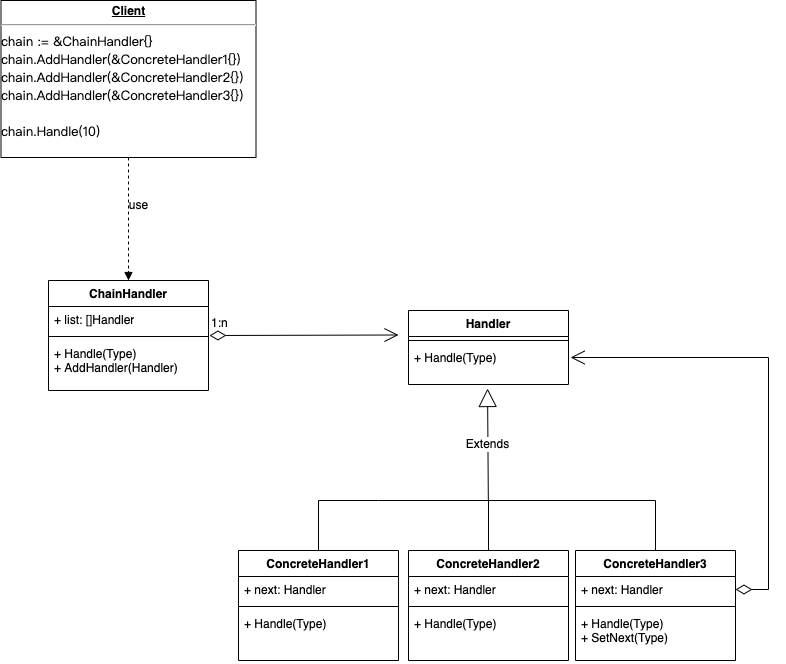

The diagram above was exported from draw.io. Its source (the exported page's mxGraphModel, read from the mxfile embedded in the PNG):
<mxGraphModel dx="1781" dy="648" grid="1" gridSize="10" guides="1" tooltips="1" connect="1" arrows="1" fold="1" page="1" pageScale="1" pageWidth="827" pageHeight="1169" math="0" shadow="0">
  <root>
    <mxCell id="0" />
    <mxCell id="1" parent="0" />
    <mxCell id="2QFOSAyozy8Ew-JGsYC9-34" value="Extends" style="endArrow=block;endSize=16;endFill=0;html=1;rounded=0;entryX=0.494;entryY=1.1;entryDx=0;entryDy=0;entryPerimeter=0;" parent="1" target="H55WA3F-5bUdqISt9TL6-10" edge="1">
      <mxGeometry width="160" relative="1" as="geometry">
        <mxPoint x="479.83" y="600" as="sourcePoint" />
        <mxPoint x="479.498" y="499.9962599999999" as="targetPoint" />
      </mxGeometry>
    </mxCell>
    <mxCell id="2QFOSAyozy8Ew-JGsYC9-36" value="" style="endArrow=none;html=1;rounded=0;exitX=0.5;exitY=0;exitDx=0;exitDy=0;" parent="1" source="H55WA3F-5bUdqISt9TL6-14" edge="1">
      <mxGeometry width="50" height="50" relative="1" as="geometry">
        <mxPoint x="240" y="650" as="sourcePoint" />
        <mxPoint x="480" y="650" as="targetPoint" />
        <Array as="points">
          <mxPoint x="310" y="600" />
          <mxPoint x="370" y="600" />
          <mxPoint x="480" y="600" />
        </Array>
      </mxGeometry>
    </mxCell>
    <mxCell id="H55WA3F-5bUdqISt9TL6-7" value="Handler" style="swimlane;fontStyle=1;align=center;verticalAlign=top;childLayout=stackLayout;horizontal=1;startSize=26;horizontalStack=0;resizeParent=1;resizeParentMax=0;resizeLast=0;collapsible=1;marginBottom=0;whiteSpace=wrap;html=1;" parent="1" vertex="1">
      <mxGeometry x="400" y="410" width="160" height="74" as="geometry" />
    </mxCell>
    <mxCell id="H55WA3F-5bUdqISt9TL6-9" value="" style="line;strokeWidth=1;fillColor=none;align=left;verticalAlign=middle;spacingTop=-1;spacingLeft=3;spacingRight=3;rotatable=0;labelPosition=right;points=[];portConstraint=eastwest;strokeColor=inherit;" parent="H55WA3F-5bUdqISt9TL6-7" vertex="1">
      <mxGeometry y="26" width="160" height="8" as="geometry" />
    </mxCell>
    <mxCell id="H55WA3F-5bUdqISt9TL6-10" value="+ Handle(Type)" style="text;strokeColor=none;fillColor=none;align=left;verticalAlign=top;spacingLeft=4;spacingRight=4;overflow=hidden;rotatable=0;points=[[0,0.5],[1,0.5]];portConstraint=eastwest;whiteSpace=wrap;html=1;" parent="H55WA3F-5bUdqISt9TL6-7" vertex="1">
      <mxGeometry y="34" width="160" height="40" as="geometry" />
    </mxCell>
    <mxCell id="H55WA3F-5bUdqISt9TL6-11" value="&lt;p style=&quot;margin:0px;margin-top:4px;text-align:center;text-decoration:underline;&quot;&gt;&lt;b&gt;Client&lt;/b&gt;&lt;/p&gt;&lt;hr&gt;&lt;p style=&quot;margin: 0px; font-variant-numeric: normal; font-variant-east-asian: normal; font-stretch: normal; font-size: 13px; line-height: normal; font-family: &amp;quot;PingFang SC&amp;quot;;&quot; class=&quot;p1&quot;&gt;chain := &amp;amp;ChainHandler{}&lt;/p&gt;&lt;p style=&quot;margin: 0px; font-variant-numeric: normal; font-variant-east-asian: normal; font-stretch: normal; font-size: 13px; line-height: normal; font-family: &amp;quot;PingFang SC&amp;quot;;&quot; class=&quot;p1&quot;&gt;chain.AddHandler(&amp;amp;ConcreteHandler1{})&lt;/p&gt;&lt;p style=&quot;margin: 0px; font-variant-numeric: normal; font-variant-east-asian: normal; font-stretch: normal; font-size: 13px; line-height: normal; font-family: &amp;quot;PingFang SC&amp;quot;;&quot; class=&quot;p1&quot;&gt;chain.AddHandler(&amp;amp;ConcreteHandler2{})&lt;/p&gt;&lt;p style=&quot;margin: 0px; font-variant-numeric: normal; font-variant-east-asian: normal; font-stretch: normal; font-size: 13px; line-height: normal; font-family: &amp;quot;PingFang SC&amp;quot;;&quot; class=&quot;p1&quot;&gt;chain.AddHandler(&amp;amp;ConcreteHandler3{})&lt;/p&gt;&lt;p style=&quot;margin: 0px; font-variant-numeric: normal; font-variant-east-asian: normal; font-stretch: normal; font-size: 13px; line-height: normal; font-family: &amp;quot;PingFang SC&amp;quot;; min-height: 18px;&quot; class=&quot;p2&quot;&gt;&lt;br&gt;&lt;/p&gt;&lt;p style=&quot;margin: 0px; font-variant-numeric: normal; font-variant-east-asian: normal; font-stretch: normal; font-size: 13px; line-height: normal; font-family: &amp;quot;PingFang SC&amp;quot;;&quot; class=&quot;p1&quot;&gt;chain.Handle(10)&lt;/p&gt;" style="verticalAlign=top;align=left;overflow=fill;fontSize=12;fontFamily=Helvetica;html=1;whiteSpace=wrap;" parent="1" vertex="1">
      <mxGeometry x="-7.5" y="100" width="255" height="157" as="geometry" />
    </mxCell>
    <mxCell id="H55WA3F-5bUdqISt9TL6-12" value="" style="endArrow=block;endFill=1;html=1;edgeStyle=orthogonalEdgeStyle;align=left;verticalAlign=top;rounded=0;dashed=1;exitX=0.5;exitY=1;exitDx=0;exitDy=0;entryX=0.5;entryY=0;entryDx=0;entryDy=0;" parent="1" edge="1" target="IKwH0U5klYgYxcr_-SKL-1" source="H55WA3F-5bUdqISt9TL6-11">
      <mxGeometry x="-1" relative="1" as="geometry">
        <mxPoint x="200" y="434" as="sourcePoint" />
        <mxPoint x="400" y="434" as="targetPoint" />
      </mxGeometry>
    </mxCell>
    <mxCell id="H55WA3F-5bUdqISt9TL6-14" value="ConcreteHandler1" style="swimlane;fontStyle=1;align=center;verticalAlign=top;childLayout=stackLayout;horizontal=1;startSize=26;horizontalStack=0;resizeParent=1;resizeParentMax=0;resizeLast=0;collapsible=1;marginBottom=0;whiteSpace=wrap;html=1;" parent="1" vertex="1">
      <mxGeometry x="230" y="650" width="160" height="110" as="geometry" />
    </mxCell>
    <mxCell id="H55WA3F-5bUdqISt9TL6-15" value="+ next: Handler" style="text;strokeColor=none;fillColor=none;align=left;verticalAlign=top;spacingLeft=4;spacingRight=4;overflow=hidden;rotatable=0;points=[[0,0.5],[1,0.5]];portConstraint=eastwest;whiteSpace=wrap;html=1;" parent="H55WA3F-5bUdqISt9TL6-14" vertex="1">
      <mxGeometry y="26" width="160" height="26" as="geometry" />
    </mxCell>
    <mxCell id="H55WA3F-5bUdqISt9TL6-16" value="" style="line;strokeWidth=1;fillColor=none;align=left;verticalAlign=middle;spacingTop=-1;spacingLeft=3;spacingRight=3;rotatable=0;labelPosition=right;points=[];portConstraint=eastwest;strokeColor=inherit;" parent="H55WA3F-5bUdqISt9TL6-14" vertex="1">
      <mxGeometry y="52" width="160" height="8" as="geometry" />
    </mxCell>
    <mxCell id="H55WA3F-5bUdqISt9TL6-17" value="+ Handle(Type)" style="text;strokeColor=none;fillColor=none;align=left;verticalAlign=top;spacingLeft=4;spacingRight=4;overflow=hidden;rotatable=0;points=[[0,0.5],[1,0.5]];portConstraint=eastwest;whiteSpace=wrap;html=1;" parent="H55WA3F-5bUdqISt9TL6-14" vertex="1">
      <mxGeometry y="60" width="160" height="50" as="geometry" />
    </mxCell>
    <mxCell id="H55WA3F-5bUdqISt9TL6-18" value="ConcreteHandler2" style="swimlane;fontStyle=1;align=center;verticalAlign=top;childLayout=stackLayout;horizontal=1;startSize=26;horizontalStack=0;resizeParent=1;resizeParentMax=0;resizeLast=0;collapsible=1;marginBottom=0;whiteSpace=wrap;html=1;" parent="1" vertex="1">
      <mxGeometry x="400" y="650" width="160" height="110" as="geometry" />
    </mxCell>
    <mxCell id="H55WA3F-5bUdqISt9TL6-19" value="+ next: Handler" style="text;strokeColor=none;fillColor=none;align=left;verticalAlign=top;spacingLeft=4;spacingRight=4;overflow=hidden;rotatable=0;points=[[0,0.5],[1,0.5]];portConstraint=eastwest;whiteSpace=wrap;html=1;" parent="H55WA3F-5bUdqISt9TL6-18" vertex="1">
      <mxGeometry y="26" width="160" height="26" as="geometry" />
    </mxCell>
    <mxCell id="H55WA3F-5bUdqISt9TL6-20" value="" style="line;strokeWidth=1;fillColor=none;align=left;verticalAlign=middle;spacingTop=-1;spacingLeft=3;spacingRight=3;rotatable=0;labelPosition=right;points=[];portConstraint=eastwest;strokeColor=inherit;" parent="H55WA3F-5bUdqISt9TL6-18" vertex="1">
      <mxGeometry y="52" width="160" height="8" as="geometry" />
    </mxCell>
    <mxCell id="H55WA3F-5bUdqISt9TL6-21" value="+ Handle(Type)" style="text;strokeColor=none;fillColor=none;align=left;verticalAlign=top;spacingLeft=4;spacingRight=4;overflow=hidden;rotatable=0;points=[[0,0.5],[1,0.5]];portConstraint=eastwest;whiteSpace=wrap;html=1;" parent="H55WA3F-5bUdqISt9TL6-18" vertex="1">
      <mxGeometry y="60" width="160" height="50" as="geometry" />
    </mxCell>
    <mxCell id="H55WA3F-5bUdqISt9TL6-22" value="" style="endArrow=none;html=1;rounded=0;exitX=0.5;exitY=0;exitDx=0;exitDy=0;" parent="1" source="H55WA3F-5bUdqISt9TL6-23" edge="1">
      <mxGeometry width="50" height="50" relative="1" as="geometry">
        <mxPoint x="660" y="650" as="sourcePoint" />
        <mxPoint x="480" y="600" as="targetPoint" />
        <Array as="points">
          <mxPoint x="647" y="600" />
        </Array>
      </mxGeometry>
    </mxCell>
    <mxCell id="H55WA3F-5bUdqISt9TL6-23" value="ConcreteHandler3" style="swimlane;fontStyle=1;align=center;verticalAlign=top;childLayout=stackLayout;horizontal=1;startSize=26;horizontalStack=0;resizeParent=1;resizeParentMax=0;resizeLast=0;collapsible=1;marginBottom=0;whiteSpace=wrap;html=1;" parent="1" vertex="1">
      <mxGeometry x="567" y="650" width="160" height="110" as="geometry" />
    </mxCell>
    <mxCell id="H55WA3F-5bUdqISt9TL6-24" value="+ next: Handler" style="text;strokeColor=none;fillColor=none;align=left;verticalAlign=top;spacingLeft=4;spacingRight=4;overflow=hidden;rotatable=0;points=[[0,0.5],[1,0.5]];portConstraint=eastwest;whiteSpace=wrap;html=1;" parent="H55WA3F-5bUdqISt9TL6-23" vertex="1">
      <mxGeometry y="26" width="160" height="26" as="geometry" />
    </mxCell>
    <mxCell id="H55WA3F-5bUdqISt9TL6-25" value="" style="line;strokeWidth=1;fillColor=none;align=left;verticalAlign=middle;spacingTop=-1;spacingLeft=3;spacingRight=3;rotatable=0;labelPosition=right;points=[];portConstraint=eastwest;strokeColor=inherit;" parent="H55WA3F-5bUdqISt9TL6-23" vertex="1">
      <mxGeometry y="52" width="160" height="8" as="geometry" />
    </mxCell>
    <mxCell id="H55WA3F-5bUdqISt9TL6-26" value="+ Handle(Type)&lt;br style=&quot;border-color: var(--border-color);&quot;&gt;+ SetNext(Type)" style="text;strokeColor=none;fillColor=none;align=left;verticalAlign=top;spacingLeft=4;spacingRight=4;overflow=hidden;rotatable=0;points=[[0,0.5],[1,0.5]];portConstraint=eastwest;whiteSpace=wrap;html=1;" parent="H55WA3F-5bUdqISt9TL6-23" vertex="1">
      <mxGeometry y="60" width="160" height="50" as="geometry" />
    </mxCell>
    <mxCell id="H55WA3F-5bUdqISt9TL6-27" value="" style="endArrow=open;html=1;endSize=12;startArrow=diamondThin;startSize=14;startFill=0;edgeStyle=orthogonalEdgeStyle;align=left;verticalAlign=bottom;rounded=0;entryX=1.013;entryY=0.325;entryDx=0;entryDy=0;entryPerimeter=0;exitX=1;exitY=0.5;exitDx=0;exitDy=0;" parent="1" source="H55WA3F-5bUdqISt9TL6-24" target="H55WA3F-5bUdqISt9TL6-10" edge="1">
      <mxGeometry x="-1" y="3" relative="1" as="geometry">
        <mxPoint x="810" y="690" as="sourcePoint" />
        <mxPoint x="970" y="690" as="targetPoint" />
        <Array as="points">
          <mxPoint x="760" y="689" />
          <mxPoint x="760" y="457" />
        </Array>
        <mxPoint as="offset" />
      </mxGeometry>
    </mxCell>
    <mxCell id="H55WA3F-5bUdqISt9TL6-28" value="use" style="text;html=1;align=center;verticalAlign=middle;resizable=0;points=[];autosize=1;strokeColor=none;fillColor=none;" parent="1" vertex="1">
      <mxGeometry x="110" y="290" width="40" height="30" as="geometry" />
    </mxCell>
    <mxCell id="IKwH0U5klYgYxcr_-SKL-1" value="ChainHandler" style="swimlane;fontStyle=1;align=center;verticalAlign=top;childLayout=stackLayout;horizontal=1;startSize=26;horizontalStack=0;resizeParent=1;resizeParentMax=0;resizeLast=0;collapsible=1;marginBottom=0;whiteSpace=wrap;html=1;" vertex="1" parent="1">
      <mxGeometry x="40" y="380" width="160" height="110" as="geometry" />
    </mxCell>
    <mxCell id="IKwH0U5klYgYxcr_-SKL-2" value="+ list: []Handler" style="text;strokeColor=none;fillColor=none;align=left;verticalAlign=top;spacingLeft=4;spacingRight=4;overflow=hidden;rotatable=0;points=[[0,0.5],[1,0.5]];portConstraint=eastwest;whiteSpace=wrap;html=1;" vertex="1" parent="IKwH0U5klYgYxcr_-SKL-1">
      <mxGeometry y="26" width="160" height="26" as="geometry" />
    </mxCell>
    <mxCell id="IKwH0U5klYgYxcr_-SKL-3" value="" style="line;strokeWidth=1;fillColor=none;align=left;verticalAlign=middle;spacingTop=-1;spacingLeft=3;spacingRight=3;rotatable=0;labelPosition=right;points=[];portConstraint=eastwest;strokeColor=inherit;" vertex="1" parent="IKwH0U5klYgYxcr_-SKL-1">
      <mxGeometry y="52" width="160" height="8" as="geometry" />
    </mxCell>
    <mxCell id="IKwH0U5klYgYxcr_-SKL-4" value="+ Handle(Type)&lt;br style=&quot;border-color: var(--border-color);&quot;&gt;+ AddHandler(Handler)" style="text;strokeColor=none;fillColor=none;align=left;verticalAlign=top;spacingLeft=4;spacingRight=4;overflow=hidden;rotatable=0;points=[[0,0.5],[1,0.5]];portConstraint=eastwest;whiteSpace=wrap;html=1;" vertex="1" parent="IKwH0U5klYgYxcr_-SKL-1">
      <mxGeometry y="60" width="160" height="50" as="geometry" />
    </mxCell>
    <mxCell id="IKwH0U5klYgYxcr_-SKL-5" value="1:n" style="endArrow=open;html=1;endSize=12;startArrow=diamondThin;startSize=14;startFill=0;edgeStyle=orthogonalEdgeStyle;align=left;verticalAlign=bottom;rounded=0;exitX=1.006;exitY=0.375;exitDx=0;exitDy=0;exitPerimeter=0;" edge="1" parent="1" source="IKwH0U5klYgYxcr_-SKL-3">
      <mxGeometry x="-1" y="3" relative="1" as="geometry">
        <mxPoint x="210" y="434.5" as="sourcePoint" />
        <mxPoint x="390" y="434.5" as="targetPoint" />
      </mxGeometry>
    </mxCell>
  </root>
</mxGraphModel>